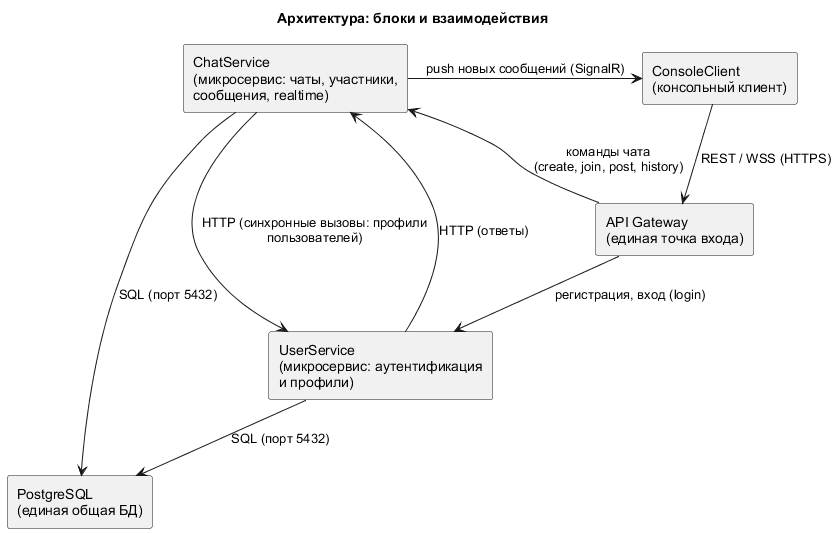

The diagram above was rendered by PlantUML. Its source (embedded in the PNG):
@startuml
' Архитектурная блок-схема: блоки компонентов и стрелки взаимодействия
skinparam backgroundcolor white
skinparam shadowing false
skinparam nodeBackgroundColor #EAF2FB
skinparam nodeBorderColor #2E62A6
skinparam defaultFontName Arial
skinparam activityFontColor black
title Архитектура: блоки и взаимодействия

' === Блоки (компоненты) ===
rectangle "ConsoleClient\n(консольный клиент)" as CLIENT

rectangle "API Gateway\n(единая точка входа)" as GW

rectangle "UserService\n(микросервис: аутентификация\nи профили)" as US

rectangle "ChatService\n(микросервис: чаты, участники,\nсообщения, realtime)" as CS

rectangle "PostgreSQL\n(единая общая БД)" as DB

' === Стрелки взаимодействия ===
CLIENT -down-> GW : "REST / WSS (HTTPS)"

GW -down-> US : "регистрация, вход (login)"
GW -down-> CS : "команды чата\n(create, join, post, history)"

CS -right-> US : "HTTP (синхронные вызовы: профили\nпользователей)"
US -left-> CS : "HTTP (ответы)"

US -down-> DB : "SQL (порт 5432)"
CS -down-> DB : "SQL (порт 5432)"

CS -right-> CLIENT : "push новых сообщений (SignalR)"

@enduml